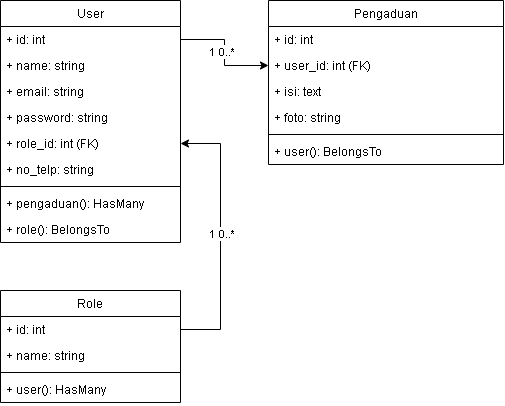

The diagram above was exported from draw.io. Its source (the exported page's mxGraphModel, read from the mxfile embedded in the PNG):
<mxGraphModel dx="655" dy="470" grid="1" gridSize="10" guides="1" tooltips="1" connect="1" arrows="1" fold="1" page="1" pageScale="1" pageWidth="850" pageHeight="1100" math="0" shadow="0">
  <root>
    <mxCell id="0" />
    <mxCell id="1" parent="0" />
    <mxCell id="jd9uPEL3tfVEA3elgMZ8-1" parent="1" style="swimlane;fontStyle=0;align=center;verticalAlign=top;childLayout=stackLayout;horizontal=1;startSize=26;horizontalStack=0;resizeParent=1;resizeParentMax=0;resizeLast=0;collapsible=1;marginBottom=0;whiteSpace=wrap;html=1;fontColor=default;" value="&lt;span style=&quot;text-wrap-mode: nowrap;&quot;&gt;Pengaduan&lt;/span&gt;" vertex="1">
      <mxGeometry height="164" width="235" x="308" y="60" as="geometry" />
    </mxCell>
    <mxCell id="jd9uPEL3tfVEA3elgMZ8-2" parent="jd9uPEL3tfVEA3elgMZ8-1" style="text;align=left;verticalAlign=top;spacingLeft=4;spacingRight=4;overflow=hidden;rotatable=0;points=[[0,0.5],[1,0.5]];portConstraint=eastwest;whiteSpace=wrap;html=1;fontStyle=0;fontColor=default;" value="&lt;span style=&quot;text-align: center; text-wrap-mode: nowrap;&quot;&gt;+ id: int&lt;/span&gt;" vertex="1">
      <mxGeometry height="26" width="235" y="26" as="geometry" />
    </mxCell>
    <mxCell id="jd9uPEL3tfVEA3elgMZ8-16" parent="jd9uPEL3tfVEA3elgMZ8-1" style="text;align=left;verticalAlign=top;spacingLeft=4;spacingRight=4;overflow=hidden;rotatable=0;points=[[0,0.5],[1,0.5]];portConstraint=eastwest;whiteSpace=wrap;html=1;fontStyle=0;fontColor=default;" value="&lt;span style=&quot;text-align: center; text-wrap-mode: nowrap;&quot;&gt;+ user_id: int&amp;nbsp;&lt;/span&gt;(FK)" vertex="1">
      <mxGeometry height="26" width="235" y="52" as="geometry" />
    </mxCell>
    <mxCell id="jd9uPEL3tfVEA3elgMZ8-7" parent="jd9uPEL3tfVEA3elgMZ8-1" style="text;align=left;verticalAlign=top;spacingLeft=4;spacingRight=4;overflow=hidden;rotatable=0;points=[[0,0.5],[1,0.5]];portConstraint=eastwest;whiteSpace=wrap;html=1;fontStyle=0;fontColor=default;" value="&lt;span style=&quot;text-align: center; text-wrap-mode: nowrap;&quot;&gt;+ isi: text&lt;/span&gt;" vertex="1">
      <mxGeometry height="26" width="235" y="78" as="geometry" />
    </mxCell>
    <mxCell id="jd9uPEL3tfVEA3elgMZ8-6" parent="jd9uPEL3tfVEA3elgMZ8-1" style="text;align=left;verticalAlign=top;spacingLeft=4;spacingRight=4;overflow=hidden;rotatable=0;points=[[0,0.5],[1,0.5]];portConstraint=eastwest;whiteSpace=wrap;html=1;fontStyle=0;fontColor=default;" value="&lt;span style=&quot;text-align: center; text-wrap-mode: nowrap;&quot;&gt;+ foto: string&lt;/span&gt;" vertex="1">
      <mxGeometry height="26" width="235" y="104" as="geometry" />
    </mxCell>
    <mxCell id="jd9uPEL3tfVEA3elgMZ8-3" parent="jd9uPEL3tfVEA3elgMZ8-1" style="line;strokeWidth=1;align=left;verticalAlign=middle;spacingTop=-1;spacingLeft=3;spacingRight=3;rotatable=0;labelPosition=right;points=[];portConstraint=eastwest;fontStyle=0;fontColor=default;" value="" vertex="1">
      <mxGeometry height="8" width="235" y="130" as="geometry" />
    </mxCell>
    <mxCell id="jd9uPEL3tfVEA3elgMZ8-4" parent="jd9uPEL3tfVEA3elgMZ8-1" style="text;align=left;verticalAlign=top;spacingLeft=4;spacingRight=4;overflow=hidden;rotatable=0;points=[[0,0.5],[1,0.5]];portConstraint=eastwest;whiteSpace=wrap;html=1;fontStyle=0;fontColor=default;" value="&lt;span style=&quot;text-align: center; text-wrap-mode: nowrap;&quot;&gt;+ user(): BelongsTo&lt;/span&gt;" vertex="1">
      <mxGeometry height="26" width="235" y="138" as="geometry" />
    </mxCell>
    <mxCell id="6T9ZmnFJGKynG2bWSHcl-44" edge="1" parent="1" source="jd9uPEL3tfVEA3elgMZ8-27" style="edgeStyle=orthogonalEdgeStyle;rounded=0;orthogonalLoop=1;jettySize=auto;html=1;entryX=1;entryY=0.5;entryDx=0;entryDy=0;exitX=1;exitY=0.5;exitDx=0;exitDy=0;" target="xvMEcPcrswj86ichR7qv-3">
      <mxGeometry relative="1" as="geometry">
        <Array as="points">
          <mxPoint x="260" y="389" />
          <mxPoint x="260" y="203" />
        </Array>
        <mxPoint x="130" y="224" as="targetPoint" />
      </mxGeometry>
    </mxCell>
    <mxCell id="jd9uPEL3tfVEA3elgMZ8-26" parent="1" style="swimlane;fontStyle=0;align=center;verticalAlign=top;childLayout=stackLayout;horizontal=1;startSize=26;horizontalStack=0;resizeParent=1;resizeParentMax=0;resizeLast=0;collapsible=1;marginBottom=0;whiteSpace=wrap;html=1;fontColor=default;" value="Role" vertex="1">
      <mxGeometry height="112" width="180" x="40" y="350" as="geometry" />
    </mxCell>
    <mxCell id="jd9uPEL3tfVEA3elgMZ8-27" parent="jd9uPEL3tfVEA3elgMZ8-26" style="text;align=left;verticalAlign=top;spacingLeft=4;spacingRight=4;overflow=hidden;rotatable=0;points=[[0,0.5],[1,0.5]];portConstraint=eastwest;whiteSpace=wrap;html=1;fontStyle=0;fontColor=default;" value="&lt;span style=&quot;text-align: center; text-wrap-mode: nowrap;&quot;&gt;+ id: int&lt;/span&gt;" vertex="1">
      <mxGeometry height="26" width="180" y="26" as="geometry" />
    </mxCell>
    <mxCell id="jd9uPEL3tfVEA3elgMZ8-31" parent="jd9uPEL3tfVEA3elgMZ8-26" style="text;align=left;verticalAlign=top;spacingLeft=4;spacingRight=4;overflow=hidden;rotatable=0;points=[[0,0.5],[1,0.5]];portConstraint=eastwest;whiteSpace=wrap;html=1;fontStyle=0;fontColor=default;" value="&lt;span style=&quot;text-align: center; text-wrap-mode: nowrap;&quot;&gt;+ name: string&lt;/span&gt;" vertex="1">
      <mxGeometry height="26" width="180" y="52" as="geometry" />
    </mxCell>
    <mxCell id="jd9uPEL3tfVEA3elgMZ8-28" parent="jd9uPEL3tfVEA3elgMZ8-26" style="line;strokeWidth=1;align=left;verticalAlign=middle;spacingTop=-1;spacingLeft=3;spacingRight=3;rotatable=0;labelPosition=right;points=[];portConstraint=eastwest;fontStyle=0;fontColor=default;" value="" vertex="1">
      <mxGeometry height="8" width="180" y="78" as="geometry" />
    </mxCell>
    <mxCell id="jd9uPEL3tfVEA3elgMZ8-29" parent="jd9uPEL3tfVEA3elgMZ8-26" style="text;align=left;verticalAlign=top;spacingLeft=4;spacingRight=4;overflow=hidden;rotatable=0;points=[[0,0.5],[1,0.5]];portConstraint=eastwest;whiteSpace=wrap;html=1;fontStyle=0;fontColor=default;" value="&lt;span style=&quot;text-align: center; text-wrap-mode: nowrap;&quot;&gt;+ user(): HasMany&lt;/span&gt;" vertex="1">
      <mxGeometry height="26" width="180" y="86" as="geometry" />
    </mxCell>
    <mxCell id="6T9ZmnFJGKynG2bWSHcl-28" edge="1" parent="1" source="jd9uPEL3tfVEA3elgMZ8-54" style="edgeStyle=orthogonalEdgeStyle;rounded=0;orthogonalLoop=1;jettySize=auto;html=1;fontColor=default;exitX=1;exitY=0.5;exitDx=0;exitDy=0;" target="jd9uPEL3tfVEA3elgMZ8-16">
      <mxGeometry relative="1" as="geometry" />
    </mxCell>
    <mxCell id="jd9uPEL3tfVEA3elgMZ8-53" parent="1" style="swimlane;fontStyle=0;align=center;verticalAlign=top;childLayout=stackLayout;horizontal=1;startSize=26;horizontalStack=0;resizeParent=1;resizeParentMax=0;resizeLast=0;collapsible=1;marginBottom=0;whiteSpace=wrap;html=1;fontColor=default;" value="&lt;span style=&quot;text-wrap-mode: nowrap;&quot;&gt;User&lt;/span&gt;" vertex="1">
      <mxGeometry height="242" width="180" x="40" y="60" as="geometry" />
    </mxCell>
    <mxCell id="jd9uPEL3tfVEA3elgMZ8-54" parent="jd9uPEL3tfVEA3elgMZ8-53" style="text;align=left;verticalAlign=top;spacingLeft=4;spacingRight=4;overflow=hidden;rotatable=0;points=[[0,0.5],[1,0.5]];portConstraint=eastwest;whiteSpace=wrap;html=1;fontStyle=0;fontColor=default;" value="&lt;span style=&quot;text-align: center; text-wrap-mode: nowrap;&quot;&gt;+ id: int&lt;/span&gt;" vertex="1">
      <mxGeometry height="26" width="180" y="26" as="geometry" />
    </mxCell>
    <mxCell id="ygdJznyeB8d3cP5lDMrF-4" parent="jd9uPEL3tfVEA3elgMZ8-53" style="text;align=left;verticalAlign=top;spacingLeft=4;spacingRight=4;overflow=hidden;rotatable=0;points=[[0,0.5],[1,0.5]];portConstraint=eastwest;whiteSpace=wrap;html=1;fontStyle=0;fontColor=default;" value="+ name: string" vertex="1">
      <mxGeometry height="26" width="180" y="52" as="geometry" />
    </mxCell>
    <mxCell id="ygdJznyeB8d3cP5lDMrF-3" parent="jd9uPEL3tfVEA3elgMZ8-53" style="text;align=left;verticalAlign=top;spacingLeft=4;spacingRight=4;overflow=hidden;rotatable=0;points=[[0,0.5],[1,0.5]];portConstraint=eastwest;whiteSpace=wrap;html=1;fontStyle=0;fontColor=default;" value="+ email: string" vertex="1">
      <mxGeometry height="26" width="180" y="78" as="geometry" />
    </mxCell>
    <mxCell id="ygdJznyeB8d3cP5lDMrF-5" parent="jd9uPEL3tfVEA3elgMZ8-53" style="text;align=left;verticalAlign=top;spacingLeft=4;spacingRight=4;overflow=hidden;rotatable=0;points=[[0,0.5],[1,0.5]];portConstraint=eastwest;whiteSpace=wrap;html=1;fontStyle=0;fontColor=default;" value="+ password: string" vertex="1">
      <mxGeometry height="26" width="180" y="104" as="geometry" />
    </mxCell>
    <mxCell id="xvMEcPcrswj86ichR7qv-3" parent="jd9uPEL3tfVEA3elgMZ8-53" style="text;align=left;verticalAlign=top;spacingLeft=4;spacingRight=4;overflow=hidden;rotatable=0;points=[[0,0.5],[1,0.5]];portConstraint=eastwest;whiteSpace=wrap;html=1;fontStyle=0;fontColor=default;" value="+ role_id: int (FK)" vertex="1">
      <mxGeometry height="26" width="180" y="130" as="geometry" />
    </mxCell>
    <mxCell id="xvMEcPcrswj86ichR7qv-2" parent="jd9uPEL3tfVEA3elgMZ8-53" style="text;align=left;verticalAlign=top;spacingLeft=4;spacingRight=4;overflow=hidden;rotatable=0;points=[[0,0.5],[1,0.5]];portConstraint=eastwest;whiteSpace=wrap;html=1;fontStyle=0;fontColor=default;" value="+ no_telp: string" vertex="1">
      <mxGeometry height="26" width="180" y="156" as="geometry" />
    </mxCell>
    <mxCell id="jd9uPEL3tfVEA3elgMZ8-55" parent="jd9uPEL3tfVEA3elgMZ8-53" style="line;strokeWidth=1;align=left;verticalAlign=middle;spacingTop=-1;spacingLeft=3;spacingRight=3;rotatable=0;labelPosition=right;points=[];portConstraint=eastwest;fontStyle=0;fontColor=default;" value="" vertex="1">
      <mxGeometry height="8" width="180" y="182" as="geometry" />
    </mxCell>
    <mxCell id="jd9uPEL3tfVEA3elgMZ8-56" parent="jd9uPEL3tfVEA3elgMZ8-53" style="text;align=left;verticalAlign=top;spacingLeft=4;spacingRight=4;overflow=hidden;rotatable=0;points=[[0,0.5],[1,0.5]];portConstraint=eastwest;whiteSpace=wrap;html=1;fontStyle=0;fontColor=default;" value="&lt;span style=&quot;text-align: center; text-wrap-mode: nowrap;&quot;&gt;+ pengaduan(): HasMany&lt;/span&gt;" vertex="1">
      <mxGeometry height="26" width="180" y="190" as="geometry" />
    </mxCell>
    <mxCell id="xvMEcPcrswj86ichR7qv-5" parent="jd9uPEL3tfVEA3elgMZ8-53" style="text;align=left;verticalAlign=top;spacingLeft=4;spacingRight=4;overflow=hidden;rotatable=0;points=[[0,0.5],[1,0.5]];portConstraint=eastwest;whiteSpace=wrap;html=1;fontStyle=0;fontColor=default;" value="+ role(): BelongsTo" vertex="1">
      <mxGeometry height="26" width="180" y="216" as="geometry" />
    </mxCell>
    <mxCell id="6T9ZmnFJGKynG2bWSHcl-31" parent="1" style="text;whiteSpace=wrap;html=1;fontColor=default;" value="&lt;span style=&quot;font-family: Helvetica; font-size: 11px; font-style: normal; font-variant-ligatures: normal; font-variant-caps: normal; font-weight: 400; letter-spacing: normal; orphans: 2; text-align: center; text-indent: 0px; text-transform: none; widows: 2; word-spacing: 0px; -webkit-text-stroke-width: 0px; white-space: nowrap; background-color: rgb(255, 255, 255); text-decoration-thickness: initial; text-decoration-style: initial; text-decoration-color: initial; float: none; display: inline !important;&quot;&gt;1 0..*&lt;/span&gt;" vertex="1">
      <mxGeometry height="40" width="60" x="248" y="98" as="geometry" />
    </mxCell>
    <mxCell id="6T9ZmnFJGKynG2bWSHcl-48" parent="1" style="text;whiteSpace=wrap;html=1;fontColor=default;" value="&lt;span style=&quot;font-family: Helvetica; font-size: 11px; font-style: normal; font-variant-ligatures: normal; font-variant-caps: normal; font-weight: 400; letter-spacing: normal; orphans: 2; text-align: center; text-indent: 0px; text-transform: none; widows: 2; word-spacing: 0px; -webkit-text-stroke-width: 0px; white-space: nowrap; background-color: rgb(255, 255, 255); text-decoration-thickness: initial; text-decoration-style: initial; text-decoration-color: initial; float: none; display: inline !important;&quot;&gt;1 0..*&lt;/span&gt;" vertex="1">
      <mxGeometry height="40" width="60" x="248" y="280" as="geometry" />
    </mxCell>
  </root>
</mxGraphModel>